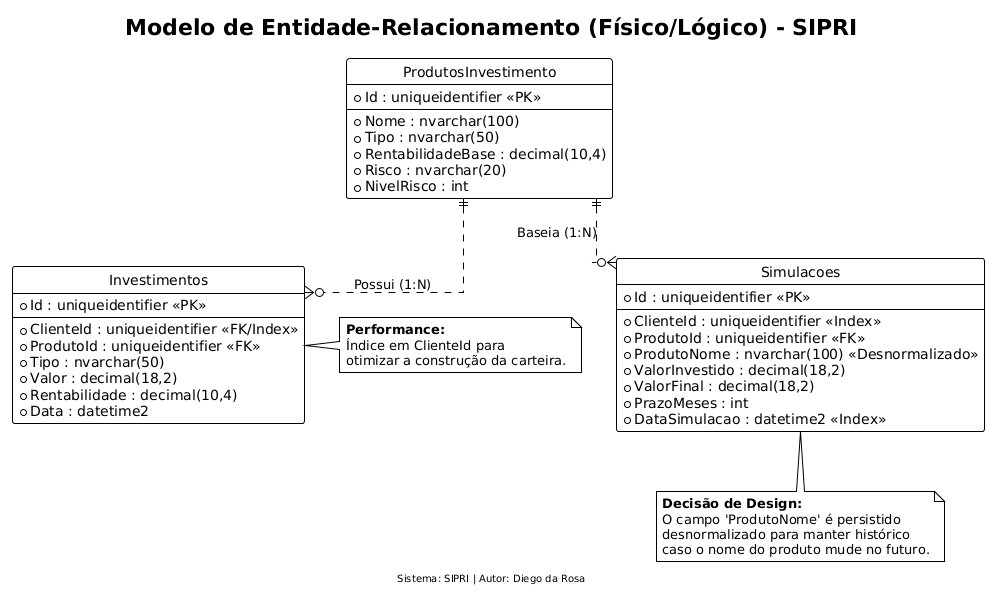

The diagram above was rendered by PlantUML. Its source (embedded in the PNG):
@startuml
!theme plain
hide circle
skinparam linetype ortho

title Modelo de Entidade-Relacionamento (Físico/Lógico) - SIPRI

entity "Investimentos" as inv {
  *Id : uniqueidentifier <<PK>>
  --
  *ClienteId : uniqueidentifier <<FK/Index>>
  *ProdutoId : uniqueidentifier <<FK>>
  *Tipo : nvarchar(50)
  *Valor : decimal(18,2)
  *Rentabilidade : decimal(10,4)
  *Data : datetime2
}

entity "ProdutosInvestimento" as prod {
  *Id : uniqueidentifier <<PK>>
  --
  *Nome : nvarchar(100)
  *Tipo : nvarchar(50)
  *RentabilidadeBase : decimal(10,4)
  *Risco : nvarchar(20)
  *NivelRisco : int
}

entity "Simulacoes" as sim {
  *Id : uniqueidentifier <<PK>>
  --
  *ClienteId : uniqueidentifier <<Index>>
  *ProdutoId : uniqueidentifier <<FK>>
  *ProdutoNome : nvarchar(100) <<Desnormalizado>>
  *ValorInvestido : decimal(18,2)
  *ValorFinal : decimal(18,2)
  *PrazoMeses : int
  *DataSimulacao : datetime2 <<Index>>
}

' Relacionamentos
prod ||..o{ inv : "Possui (1:N)"
prod ||..o{ sim : "Baseia (1:N)"

note bottom of sim
  **Decisão de Design:**
  O campo 'ProdutoNome' é persistido
  desnormalizado para manter histórico
  caso o nome do produto mude no futuro.
end note

note right of inv
  **Performance:**
  Índice em ClienteId para
  otimizar a construção da carteira.
end note

footer Sistema: SIPRI | Autor: Diego da Rosa
@enduml